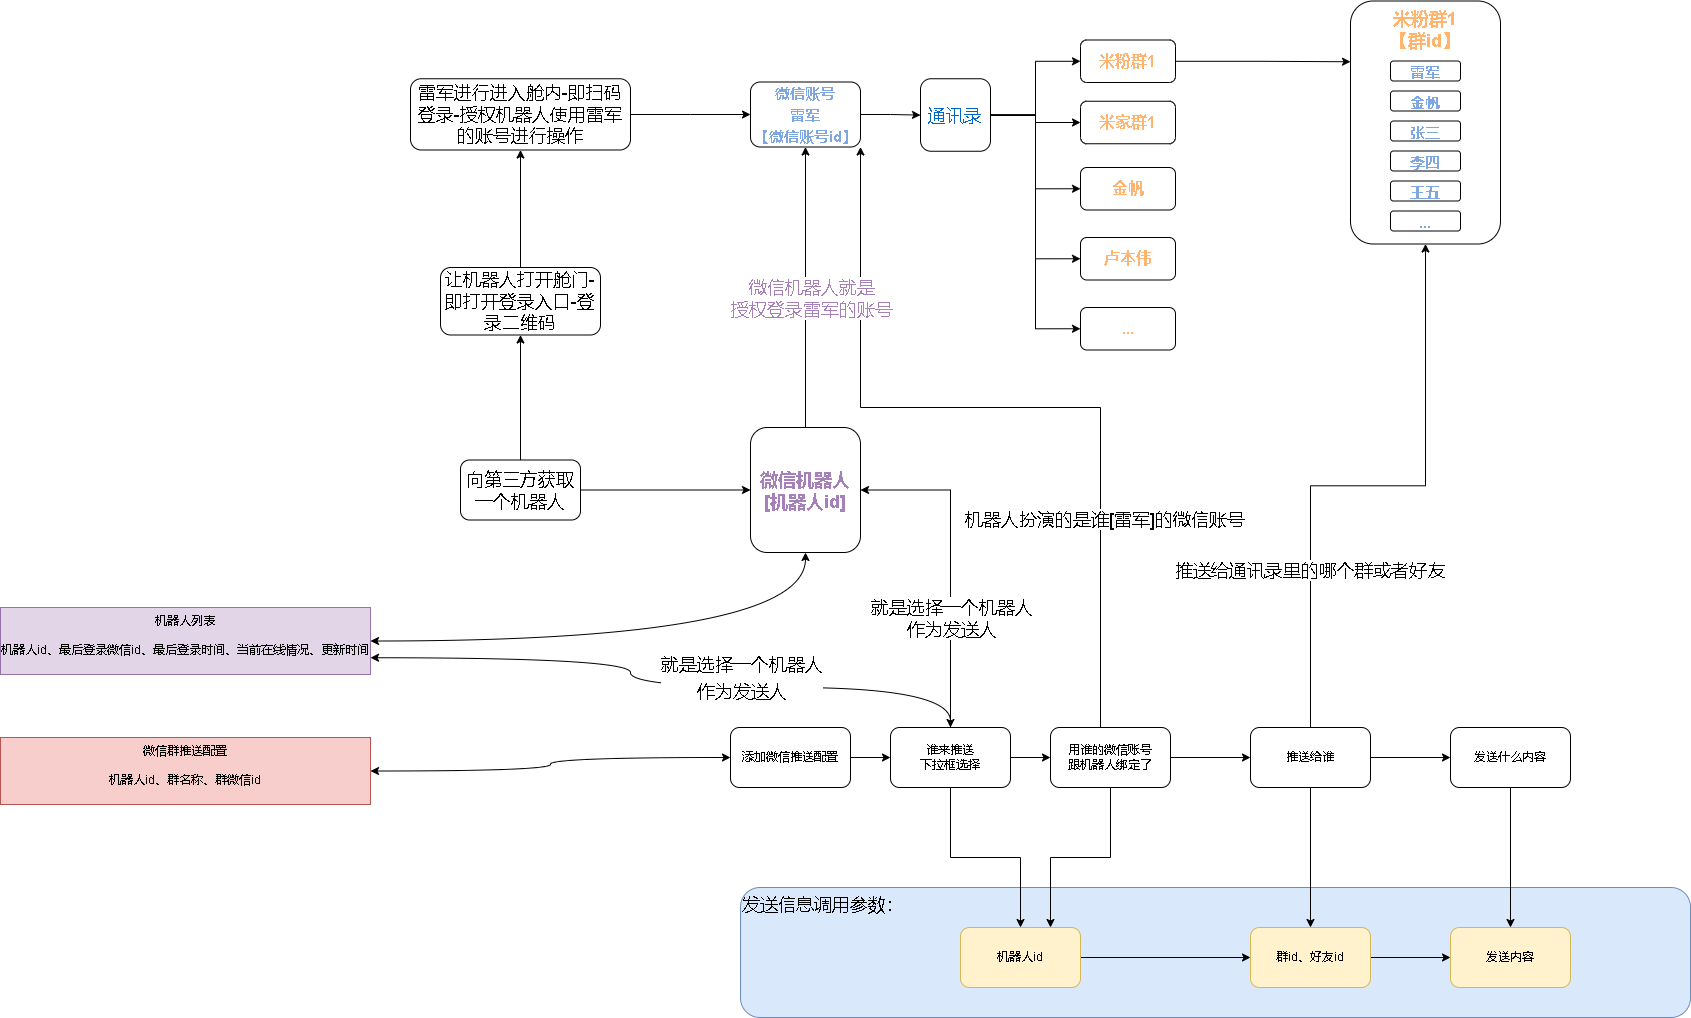

The diagram above was exported from draw.io. Its source (the exported page's mxGraphModel, read from the mxfile embedded in the PNG):
<mxGraphModel dx="2249" dy="754" grid="1" gridSize="10" guides="1" tooltips="1" connect="1" arrows="1" fold="1" page="1" pageScale="1" pageWidth="827" pageHeight="1169" math="0" shadow="0">
  <root>
    <mxCell id="0" />
    <mxCell id="1" parent="0" />
    <mxCell id="YGVoMXdqs_4ghO0lIFOt-67" value="发送信息调用参数：" style="rounded=1;whiteSpace=wrap;html=1;fontSize=18;align=left;verticalAlign=top;fillColor=#dae8fc;strokeColor=#6c8ebf;" parent="1" vertex="1">
      <mxGeometry x="50" y="920" width="950" height="130" as="geometry" />
    </mxCell>
    <mxCell id="YGVoMXdqs_4ghO0lIFOt-4" value="" style="edgeStyle=orthogonalEdgeStyle;rounded=0;orthogonalLoop=1;jettySize=auto;html=1;" parent="1" source="YGVoMXdqs_4ghO0lIFOt-1" target="YGVoMXdqs_4ghO0lIFOt-3" edge="1">
      <mxGeometry relative="1" as="geometry" />
    </mxCell>
    <mxCell id="YGVoMXdqs_4ghO0lIFOt-1" value="添加微信推送配置" style="rounded=1;whiteSpace=wrap;html=1;" parent="1" vertex="1">
      <mxGeometry x="40" y="760" width="120" height="60" as="geometry" />
    </mxCell>
    <mxCell id="YGVoMXdqs_4ghO0lIFOt-6" value="" style="edgeStyle=orthogonalEdgeStyle;rounded=0;orthogonalLoop=1;jettySize=auto;html=1;" parent="1" source="YGVoMXdqs_4ghO0lIFOt-3" target="YGVoMXdqs_4ghO0lIFOt-5" edge="1">
      <mxGeometry relative="1" as="geometry" />
    </mxCell>
    <mxCell id="YGVoMXdqs_4ghO0lIFOt-40" style="edgeStyle=orthogonalEdgeStyle;rounded=0;orthogonalLoop=1;jettySize=auto;html=1;entryX=1;entryY=0.5;entryDx=0;entryDy=0;fontSize=18;fontColor=#A680B8;" parent="1" source="YGVoMXdqs_4ghO0lIFOt-3" target="YGVoMXdqs_4ghO0lIFOt-34" edge="1">
      <mxGeometry relative="1" as="geometry">
        <Array as="points">
          <mxPoint x="260" y="523" />
        </Array>
      </mxGeometry>
    </mxCell>
    <mxCell id="YGVoMXdqs_4ghO0lIFOt-41" value="&lt;font color=&quot;#000000&quot;&gt;就是选择一个机器人&lt;br&gt;作为发送人&lt;/font&gt;" style="edgeLabel;html=1;align=center;verticalAlign=middle;resizable=0;points=[];fontSize=18;fontColor=#A680B8;" parent="YGVoMXdqs_4ghO0lIFOt-40" vertex="1" connectable="0">
      <mxGeometry x="-0.371" y="2" relative="1" as="geometry">
        <mxPoint x="2" y="-7" as="offset" />
      </mxGeometry>
    </mxCell>
    <mxCell id="YGVoMXdqs_4ghO0lIFOt-58" value="" style="edgeStyle=orthogonalEdgeStyle;rounded=0;orthogonalLoop=1;jettySize=auto;html=1;fontSize=18;fontColor=#000000;" parent="1" source="YGVoMXdqs_4ghO0lIFOt-3" target="YGVoMXdqs_4ghO0lIFOt-57" edge="1">
      <mxGeometry relative="1" as="geometry" />
    </mxCell>
    <mxCell id="4wZUQJnM46PC_Udc9R0F-6" style="edgeStyle=orthogonalEdgeStyle;curved=1;rounded=0;orthogonalLoop=1;jettySize=auto;html=1;entryX=1;entryY=0.75;entryDx=0;entryDy=0;startArrow=classic;startFill=1;" edge="1" parent="1" source="YGVoMXdqs_4ghO0lIFOt-3" target="4wZUQJnM46PC_Udc9R0F-1">
      <mxGeometry relative="1" as="geometry">
        <Array as="points">
          <mxPoint x="260" y="720" />
          <mxPoint x="-60" y="720" />
          <mxPoint x="-60" y="690" />
        </Array>
      </mxGeometry>
    </mxCell>
    <mxCell id="4wZUQJnM46PC_Udc9R0F-7" value="&lt;span style=&quot;font-size: 18px;&quot;&gt;就是选择一个机器人&lt;/span&gt;&lt;br style=&quot;font-size: 18px;&quot;&gt;&lt;span style=&quot;font-size: 18px;&quot;&gt;作为发送人&lt;/span&gt;" style="edgeLabel;html=1;align=center;verticalAlign=middle;resizable=0;points=[];" vertex="1" connectable="0" parent="4wZUQJnM46PC_Udc9R0F-6">
      <mxGeometry x="-0.2581" y="1" relative="1" as="geometry">
        <mxPoint x="-9" y="-11" as="offset" />
      </mxGeometry>
    </mxCell>
    <mxCell id="YGVoMXdqs_4ghO0lIFOt-3" value="谁来推送&lt;br&gt;下拉框选择" style="whiteSpace=wrap;html=1;rounded=1;" parent="1" vertex="1">
      <mxGeometry x="200" y="760" width="120" height="60" as="geometry" />
    </mxCell>
    <mxCell id="YGVoMXdqs_4ghO0lIFOt-39" value="" style="edgeStyle=orthogonalEdgeStyle;rounded=0;orthogonalLoop=1;jettySize=auto;html=1;fontSize=18;fontColor=#A680B8;" parent="1" source="YGVoMXdqs_4ghO0lIFOt-5" target="YGVoMXdqs_4ghO0lIFOt-38" edge="1">
      <mxGeometry relative="1" as="geometry" />
    </mxCell>
    <mxCell id="YGVoMXdqs_4ghO0lIFOt-42" style="edgeStyle=orthogonalEdgeStyle;rounded=0;orthogonalLoop=1;jettySize=auto;html=1;entryX=1;entryY=1;entryDx=0;entryDy=0;fontSize=18;fontColor=#A680B8;" parent="1" source="YGVoMXdqs_4ghO0lIFOt-5" target="YGVoMXdqs_4ghO0lIFOt-16" edge="1">
      <mxGeometry relative="1" as="geometry">
        <Array as="points">
          <mxPoint x="410" y="440" />
          <mxPoint x="170" y="440" />
        </Array>
      </mxGeometry>
    </mxCell>
    <mxCell id="YGVoMXdqs_4ghO0lIFOt-43" value="&lt;font color=&quot;#000000&quot;&gt;机器人扮演的是谁[雷军]的微信账号&lt;/font&gt;" style="edgeLabel;html=1;align=center;verticalAlign=middle;resizable=0;points=[];fontSize=18;fontColor=#A680B8;" parent="YGVoMXdqs_4ghO0lIFOt-42" vertex="1" connectable="0">
      <mxGeometry x="-0.4906" y="-3" relative="1" as="geometry">
        <mxPoint as="offset" />
      </mxGeometry>
    </mxCell>
    <mxCell id="YGVoMXdqs_4ghO0lIFOt-60" style="edgeStyle=orthogonalEdgeStyle;rounded=0;orthogonalLoop=1;jettySize=auto;html=1;entryX=0.75;entryY=0;entryDx=0;entryDy=0;fontSize=18;fontColor=#000000;" parent="1" source="YGVoMXdqs_4ghO0lIFOt-5" target="YGVoMXdqs_4ghO0lIFOt-57" edge="1">
      <mxGeometry relative="1" as="geometry" />
    </mxCell>
    <mxCell id="YGVoMXdqs_4ghO0lIFOt-5" value="用谁的微信账号&lt;br&gt;跟机器人绑定了" style="whiteSpace=wrap;html=1;rounded=1;" parent="1" vertex="1">
      <mxGeometry x="360" y="760" width="120" height="60" as="geometry" />
    </mxCell>
    <mxCell id="YGVoMXdqs_4ghO0lIFOt-9" value="&lt;b style=&quot;font-size: 18px;&quot;&gt;&lt;font color=&quot;#ffb570&quot;&gt;米粉群1&lt;br&gt;【群id】&lt;br&gt;&lt;/font&gt;&lt;/b&gt;" style="rounded=1;whiteSpace=wrap;html=1;align=center;verticalAlign=top;" parent="1" vertex="1">
      <mxGeometry x="660" y="33.5" width="150" height="243" as="geometry" />
    </mxCell>
    <mxCell id="YGVoMXdqs_4ghO0lIFOt-10" value="&lt;font color=&quot;#7ea6e0&quot; style=&quot;font-size: 15px;&quot;&gt;&lt;b&gt;雷军&lt;/b&gt;&lt;/font&gt;" style="rounded=1;whiteSpace=wrap;html=1;fontSize=18;fontColor=#FFB570;" parent="1" vertex="1">
      <mxGeometry x="700" y="93.5" width="70" height="20" as="geometry" />
    </mxCell>
    <mxCell id="YGVoMXdqs_4ghO0lIFOt-11" value="&lt;font color=&quot;#7ea6e0&quot; style=&quot;font-size: 15px;&quot;&gt;&lt;b&gt;金帆&lt;/b&gt;&lt;/font&gt;" style="rounded=1;whiteSpace=wrap;html=1;fontSize=18;fontColor=#FFB570;" parent="1" vertex="1">
      <mxGeometry x="700" y="123.5" width="70" height="20" as="geometry" />
    </mxCell>
    <mxCell id="YGVoMXdqs_4ghO0lIFOt-12" value="&lt;font color=&quot;#7ea6e0&quot;&gt;&lt;span style=&quot;font-size: 15px;&quot;&gt;&lt;b&gt;张三&lt;/b&gt;&lt;/span&gt;&lt;/font&gt;" style="rounded=1;whiteSpace=wrap;html=1;fontSize=18;fontColor=#FFB570;" parent="1" vertex="1">
      <mxGeometry x="700" y="153.5" width="70" height="20" as="geometry" />
    </mxCell>
    <mxCell id="YGVoMXdqs_4ghO0lIFOt-13" value="&lt;font color=&quot;#7ea6e0&quot;&gt;&lt;span style=&quot;font-size: 15px;&quot;&gt;&lt;b&gt;李四&lt;/b&gt;&lt;/span&gt;&lt;/font&gt;" style="rounded=1;whiteSpace=wrap;html=1;fontSize=18;fontColor=#FFB570;" parent="1" vertex="1">
      <mxGeometry x="700" y="183.5" width="70" height="20" as="geometry" />
    </mxCell>
    <mxCell id="YGVoMXdqs_4ghO0lIFOt-14" value="&lt;font color=&quot;#7ea6e0&quot;&gt;&lt;span style=&quot;font-size: 15px;&quot;&gt;&lt;b&gt;王五&lt;/b&gt;&lt;/span&gt;&lt;/font&gt;" style="rounded=1;whiteSpace=wrap;html=1;fontSize=18;fontColor=#FFB570;" parent="1" vertex="1">
      <mxGeometry x="700" y="213.5" width="70" height="20" as="geometry" />
    </mxCell>
    <mxCell id="YGVoMXdqs_4ghO0lIFOt-15" value="&lt;font color=&quot;#7ea6e0&quot;&gt;&lt;span style=&quot;font-size: 15px;&quot;&gt;&lt;b&gt;...&lt;/b&gt;&lt;/span&gt;&lt;/font&gt;" style="rounded=1;whiteSpace=wrap;html=1;fontSize=18;fontColor=#FFB570;" parent="1" vertex="1">
      <mxGeometry x="700" y="243.5" width="70" height="20" as="geometry" />
    </mxCell>
    <mxCell id="YGVoMXdqs_4ghO0lIFOt-20" value="" style="edgeStyle=orthogonalEdgeStyle;rounded=0;orthogonalLoop=1;jettySize=auto;html=1;fontSize=15;fontColor=#7EA6E0;" parent="1" source="YGVoMXdqs_4ghO0lIFOt-16" target="YGVoMXdqs_4ghO0lIFOt-19" edge="1">
      <mxGeometry relative="1" as="geometry" />
    </mxCell>
    <mxCell id="YGVoMXdqs_4ghO0lIFOt-16" value="&lt;font color=&quot;#7ea6e0&quot; style=&quot;font-size: 15px;&quot;&gt;&lt;b&gt;微信账号&lt;br&gt;雷军&lt;br&gt;【微信账号id】&lt;br&gt;&lt;/b&gt;&lt;/font&gt;" style="rounded=1;whiteSpace=wrap;html=1;fontSize=18;fontColor=#FFB570;" parent="1" vertex="1">
      <mxGeometry x="60" y="114.5" width="110" height="65" as="geometry" />
    </mxCell>
    <mxCell id="YGVoMXdqs_4ghO0lIFOt-24" value="" style="edgeStyle=orthogonalEdgeStyle;rounded=0;orthogonalLoop=1;jettySize=auto;html=1;fontSize=15;fontColor=#0066CC;" parent="1" source="YGVoMXdqs_4ghO0lIFOt-19" target="YGVoMXdqs_4ghO0lIFOt-23" edge="1">
      <mxGeometry relative="1" as="geometry" />
    </mxCell>
    <mxCell id="YGVoMXdqs_4ghO0lIFOt-29" style="edgeStyle=orthogonalEdgeStyle;rounded=0;orthogonalLoop=1;jettySize=auto;html=1;entryX=0;entryY=0.5;entryDx=0;entryDy=0;fontSize=16;fontColor=#FFB570;" parent="1" source="YGVoMXdqs_4ghO0lIFOt-19" target="YGVoMXdqs_4ghO0lIFOt-25" edge="1">
      <mxGeometry relative="1" as="geometry" />
    </mxCell>
    <mxCell id="YGVoMXdqs_4ghO0lIFOt-30" style="edgeStyle=orthogonalEdgeStyle;rounded=0;orthogonalLoop=1;jettySize=auto;html=1;entryX=0;entryY=0.5;entryDx=0;entryDy=0;fontSize=16;fontColor=#FFB570;" parent="1" source="YGVoMXdqs_4ghO0lIFOt-19" target="YGVoMXdqs_4ghO0lIFOt-26" edge="1">
      <mxGeometry relative="1" as="geometry" />
    </mxCell>
    <mxCell id="YGVoMXdqs_4ghO0lIFOt-31" style="edgeStyle=orthogonalEdgeStyle;rounded=0;orthogonalLoop=1;jettySize=auto;html=1;entryX=0;entryY=0.5;entryDx=0;entryDy=0;fontSize=16;fontColor=#FFB570;" parent="1" source="YGVoMXdqs_4ghO0lIFOt-19" target="YGVoMXdqs_4ghO0lIFOt-27" edge="1">
      <mxGeometry relative="1" as="geometry" />
    </mxCell>
    <mxCell id="YGVoMXdqs_4ghO0lIFOt-32" style="edgeStyle=orthogonalEdgeStyle;rounded=0;orthogonalLoop=1;jettySize=auto;html=1;entryX=0;entryY=0.5;entryDx=0;entryDy=0;fontSize=16;fontColor=#FFB570;" parent="1" source="YGVoMXdqs_4ghO0lIFOt-19" target="YGVoMXdqs_4ghO0lIFOt-28" edge="1">
      <mxGeometry relative="1" as="geometry" />
    </mxCell>
    <mxCell id="YGVoMXdqs_4ghO0lIFOt-19" value="通讯录" style="whiteSpace=wrap;html=1;fontSize=18;fontColor=#0066CC;rounded=1;" parent="1" vertex="1">
      <mxGeometry x="230" y="111.25" width="70" height="72.5" as="geometry" />
    </mxCell>
    <mxCell id="YGVoMXdqs_4ghO0lIFOt-33" style="edgeStyle=orthogonalEdgeStyle;rounded=0;orthogonalLoop=1;jettySize=auto;html=1;entryX=0;entryY=0.25;entryDx=0;entryDy=0;fontSize=16;fontColor=#FFB570;" parent="1" source="YGVoMXdqs_4ghO0lIFOt-23" target="YGVoMXdqs_4ghO0lIFOt-9" edge="1">
      <mxGeometry relative="1" as="geometry" />
    </mxCell>
    <mxCell id="YGVoMXdqs_4ghO0lIFOt-23" value="米粉群1" style="whiteSpace=wrap;html=1;fontSize=16;fontColor=#FFB570;rounded=1;fontStyle=1" parent="1" vertex="1">
      <mxGeometry x="390" y="72.5" width="95" height="42.5" as="geometry" />
    </mxCell>
    <mxCell id="YGVoMXdqs_4ghO0lIFOt-25" value="米家群1" style="whiteSpace=wrap;html=1;fontSize=16;fontColor=#FFB570;rounded=1;fontStyle=1" parent="1" vertex="1">
      <mxGeometry x="390" y="133.75" width="95" height="42.5" as="geometry" />
    </mxCell>
    <mxCell id="YGVoMXdqs_4ghO0lIFOt-26" value="金帆" style="whiteSpace=wrap;html=1;fontSize=16;fontColor=#FFB570;rounded=1;fontStyle=1" parent="1" vertex="1">
      <mxGeometry x="390" y="200" width="95" height="42.5" as="geometry" />
    </mxCell>
    <mxCell id="YGVoMXdqs_4ghO0lIFOt-27" value="卢本伟" style="whiteSpace=wrap;html=1;fontSize=16;fontColor=#FFB570;rounded=1;fontStyle=1" parent="1" vertex="1">
      <mxGeometry x="390" y="270" width="95" height="42.5" as="geometry" />
    </mxCell>
    <mxCell id="YGVoMXdqs_4ghO0lIFOt-28" value="..." style="whiteSpace=wrap;html=1;fontSize=16;fontColor=#FFB570;rounded=1;fontStyle=1" parent="1" vertex="1">
      <mxGeometry x="390" y="340" width="95" height="42.5" as="geometry" />
    </mxCell>
    <mxCell id="YGVoMXdqs_4ghO0lIFOt-35" style="edgeStyle=orthogonalEdgeStyle;rounded=0;orthogonalLoop=1;jettySize=auto;html=1;exitX=0.5;exitY=0;exitDx=0;exitDy=0;entryX=0.5;entryY=1;entryDx=0;entryDy=0;fontSize=18;fontColor=#A680B8;" parent="1" source="YGVoMXdqs_4ghO0lIFOt-34" target="YGVoMXdqs_4ghO0lIFOt-16" edge="1">
      <mxGeometry relative="1" as="geometry" />
    </mxCell>
    <mxCell id="YGVoMXdqs_4ghO0lIFOt-36" value="微信机器人就是&lt;br&gt;授权登录雷军的账号" style="edgeLabel;html=1;align=center;verticalAlign=middle;resizable=0;points=[];fontSize=18;fontColor=#A680B8;" parent="YGVoMXdqs_4ghO0lIFOt-35" vertex="1" connectable="0">
      <mxGeometry x="-0.0714" y="4" relative="1" as="geometry">
        <mxPoint x="9" as="offset" />
      </mxGeometry>
    </mxCell>
    <mxCell id="YGVoMXdqs_4ghO0lIFOt-34" value="&lt;font size=&quot;1&quot; color=&quot;#a680b8&quot;&gt;&lt;b style=&quot;font-size: 18px;&quot;&gt;微信机器人&lt;br&gt;[机器人id]&lt;br&gt;&lt;/b&gt;&lt;/font&gt;" style="rounded=1;whiteSpace=wrap;html=1;fontSize=16;fontColor=#FFB570;" parent="1" vertex="1">
      <mxGeometry x="60" y="460" width="110" height="125" as="geometry" />
    </mxCell>
    <mxCell id="YGVoMXdqs_4ghO0lIFOt-44" style="edgeStyle=orthogonalEdgeStyle;rounded=0;orthogonalLoop=1;jettySize=auto;html=1;fontSize=18;fontColor=#A680B8;" parent="1" source="YGVoMXdqs_4ghO0lIFOt-38" target="YGVoMXdqs_4ghO0lIFOt-9" edge="1">
      <mxGeometry relative="1" as="geometry" />
    </mxCell>
    <mxCell id="YGVoMXdqs_4ghO0lIFOt-45" value="&lt;font color=&quot;#000000&quot;&gt;推送给通讯录里的哪个群或者好友&lt;/font&gt;" style="edgeLabel;html=1;align=center;verticalAlign=middle;resizable=0;points=[];fontSize=18;fontColor=#A680B8;" parent="YGVoMXdqs_4ghO0lIFOt-44" vertex="1" connectable="0">
      <mxGeometry x="-0.4726" y="2" relative="1" as="geometry">
        <mxPoint as="offset" />
      </mxGeometry>
    </mxCell>
    <mxCell id="YGVoMXdqs_4ghO0lIFOt-56" value="" style="edgeStyle=orthogonalEdgeStyle;rounded=0;orthogonalLoop=1;jettySize=auto;html=1;fontSize=18;fontColor=#000000;" parent="1" source="YGVoMXdqs_4ghO0lIFOt-38" target="YGVoMXdqs_4ghO0lIFOt-55" edge="1">
      <mxGeometry relative="1" as="geometry" />
    </mxCell>
    <mxCell id="YGVoMXdqs_4ghO0lIFOt-63" value="" style="edgeStyle=orthogonalEdgeStyle;rounded=0;orthogonalLoop=1;jettySize=auto;html=1;fontSize=18;fontColor=#000000;" parent="1" source="YGVoMXdqs_4ghO0lIFOt-38" target="YGVoMXdqs_4ghO0lIFOt-62" edge="1">
      <mxGeometry relative="1" as="geometry" />
    </mxCell>
    <mxCell id="YGVoMXdqs_4ghO0lIFOt-38" value="推送给谁&lt;br&gt;" style="whiteSpace=wrap;html=1;rounded=1;" parent="1" vertex="1">
      <mxGeometry x="560" y="760" width="120" height="60" as="geometry" />
    </mxCell>
    <mxCell id="YGVoMXdqs_4ghO0lIFOt-49" style="edgeStyle=orthogonalEdgeStyle;rounded=0;orthogonalLoop=1;jettySize=auto;html=1;exitX=1;exitY=0.5;exitDx=0;exitDy=0;entryX=0;entryY=0.5;entryDx=0;entryDy=0;fontSize=18;fontColor=#000000;" parent="1" source="YGVoMXdqs_4ghO0lIFOt-47" target="YGVoMXdqs_4ghO0lIFOt-34" edge="1">
      <mxGeometry relative="1" as="geometry" />
    </mxCell>
    <mxCell id="YGVoMXdqs_4ghO0lIFOt-51" value="" style="edgeStyle=orthogonalEdgeStyle;rounded=0;orthogonalLoop=1;jettySize=auto;html=1;fontSize=18;fontColor=#000000;" parent="1" source="YGVoMXdqs_4ghO0lIFOt-47" target="YGVoMXdqs_4ghO0lIFOt-50" edge="1">
      <mxGeometry relative="1" as="geometry" />
    </mxCell>
    <mxCell id="YGVoMXdqs_4ghO0lIFOt-47" value="向第三方获取一个机器人" style="rounded=1;whiteSpace=wrap;html=1;fontSize=18;fontColor=#000000;" parent="1" vertex="1">
      <mxGeometry x="-230" y="492.5" width="120" height="60" as="geometry" />
    </mxCell>
    <mxCell id="YGVoMXdqs_4ghO0lIFOt-53" value="" style="edgeStyle=orthogonalEdgeStyle;rounded=0;orthogonalLoop=1;jettySize=auto;html=1;fontSize=18;fontColor=#000000;" parent="1" source="YGVoMXdqs_4ghO0lIFOt-50" target="YGVoMXdqs_4ghO0lIFOt-52" edge="1">
      <mxGeometry relative="1" as="geometry" />
    </mxCell>
    <mxCell id="YGVoMXdqs_4ghO0lIFOt-50" value="让机器人打开舱门-即打开登录入口-登录二维码" style="whiteSpace=wrap;html=1;fontSize=18;fontColor=#000000;rounded=1;" parent="1" vertex="1">
      <mxGeometry x="-250" y="300" width="160" height="67.5" as="geometry" />
    </mxCell>
    <mxCell id="YGVoMXdqs_4ghO0lIFOt-54" style="edgeStyle=orthogonalEdgeStyle;rounded=0;orthogonalLoop=1;jettySize=auto;html=1;entryX=0;entryY=0.5;entryDx=0;entryDy=0;fontSize=18;fontColor=#000000;" parent="1" source="YGVoMXdqs_4ghO0lIFOt-52" target="YGVoMXdqs_4ghO0lIFOt-16" edge="1">
      <mxGeometry relative="1" as="geometry" />
    </mxCell>
    <mxCell id="YGVoMXdqs_4ghO0lIFOt-52" value="雷军进行进入舱内-即扫码登录-授权机器人使用雷军的账号进行操作" style="whiteSpace=wrap;html=1;fontSize=18;fontColor=#000000;rounded=1;" parent="1" vertex="1">
      <mxGeometry x="-280" y="111.25" width="220" height="71.25" as="geometry" />
    </mxCell>
    <mxCell id="YGVoMXdqs_4ghO0lIFOt-65" value="" style="edgeStyle=orthogonalEdgeStyle;rounded=0;orthogonalLoop=1;jettySize=auto;html=1;fontSize=18;fontColor=#000000;" parent="1" source="YGVoMXdqs_4ghO0lIFOt-55" target="YGVoMXdqs_4ghO0lIFOt-64" edge="1">
      <mxGeometry relative="1" as="geometry" />
    </mxCell>
    <mxCell id="YGVoMXdqs_4ghO0lIFOt-55" value="发送什么内容" style="whiteSpace=wrap;html=1;rounded=1;" parent="1" vertex="1">
      <mxGeometry x="760" y="760" width="120" height="60" as="geometry" />
    </mxCell>
    <mxCell id="YGVoMXdqs_4ghO0lIFOt-61" style="edgeStyle=orthogonalEdgeStyle;rounded=0;orthogonalLoop=1;jettySize=auto;html=1;fontSize=18;fontColor=#000000;" parent="1" source="YGVoMXdqs_4ghO0lIFOt-57" edge="1">
      <mxGeometry relative="1" as="geometry">
        <mxPoint x="560" y="990" as="targetPoint" />
      </mxGeometry>
    </mxCell>
    <mxCell id="YGVoMXdqs_4ghO0lIFOt-57" value="机器人id" style="whiteSpace=wrap;html=1;rounded=1;fillColor=#fff2cc;strokeColor=#d6b656;" parent="1" vertex="1">
      <mxGeometry x="270" y="960" width="120" height="60" as="geometry" />
    </mxCell>
    <mxCell id="YGVoMXdqs_4ghO0lIFOt-66" style="edgeStyle=orthogonalEdgeStyle;rounded=0;orthogonalLoop=1;jettySize=auto;html=1;exitX=1;exitY=0.5;exitDx=0;exitDy=0;entryX=0;entryY=0.5;entryDx=0;entryDy=0;fontSize=18;fontColor=#000000;" parent="1" source="YGVoMXdqs_4ghO0lIFOt-62" target="YGVoMXdqs_4ghO0lIFOt-64" edge="1">
      <mxGeometry relative="1" as="geometry" />
    </mxCell>
    <mxCell id="YGVoMXdqs_4ghO0lIFOt-62" value="群id、好友id" style="whiteSpace=wrap;html=1;rounded=1;fillColor=#fff2cc;strokeColor=#d6b656;" parent="1" vertex="1">
      <mxGeometry x="560" y="960" width="120" height="60" as="geometry" />
    </mxCell>
    <mxCell id="YGVoMXdqs_4ghO0lIFOt-64" value="发送内容" style="whiteSpace=wrap;html=1;rounded=1;fillColor=#fff2cc;strokeColor=#d6b656;" parent="1" vertex="1">
      <mxGeometry x="760" y="960" width="120" height="60" as="geometry" />
    </mxCell>
    <mxCell id="4wZUQJnM46PC_Udc9R0F-3" style="edgeStyle=orthogonalEdgeStyle;rounded=0;orthogonalLoop=1;jettySize=auto;html=1;entryX=0.5;entryY=1;entryDx=0;entryDy=0;curved=1;startArrow=classic;startFill=1;" edge="1" parent="1" source="4wZUQJnM46PC_Udc9R0F-1" target="YGVoMXdqs_4ghO0lIFOt-34">
      <mxGeometry relative="1" as="geometry" />
    </mxCell>
    <mxCell id="4wZUQJnM46PC_Udc9R0F-1" value="机器人列表&lt;br&gt;&lt;br&gt;机器人id、最后登录微信id、最后登录时间、当前在线情况、更新时间" style="rounded=0;whiteSpace=wrap;html=1;verticalAlign=top;fillColor=#e1d5e7;strokeColor=#9673a6;" vertex="1" parent="1">
      <mxGeometry x="-690" y="640" width="370" height="67" as="geometry" />
    </mxCell>
    <mxCell id="4wZUQJnM46PC_Udc9R0F-4" style="edgeStyle=orthogonalEdgeStyle;curved=1;rounded=0;orthogonalLoop=1;jettySize=auto;html=1;entryX=0;entryY=0.5;entryDx=0;entryDy=0;startArrow=classic;startFill=1;" edge="1" parent="1" source="4wZUQJnM46PC_Udc9R0F-2" target="YGVoMXdqs_4ghO0lIFOt-1">
      <mxGeometry relative="1" as="geometry" />
    </mxCell>
    <mxCell id="4wZUQJnM46PC_Udc9R0F-2" value="微信群推送配置&lt;br&gt;&lt;br&gt;机器人id、群名称、群微信id" style="rounded=0;whiteSpace=wrap;html=1;verticalAlign=top;fillColor=#f8cecc;strokeColor=#b85450;" vertex="1" parent="1">
      <mxGeometry x="-690" y="770" width="370" height="67" as="geometry" />
    </mxCell>
  </root>
</mxGraphModel>